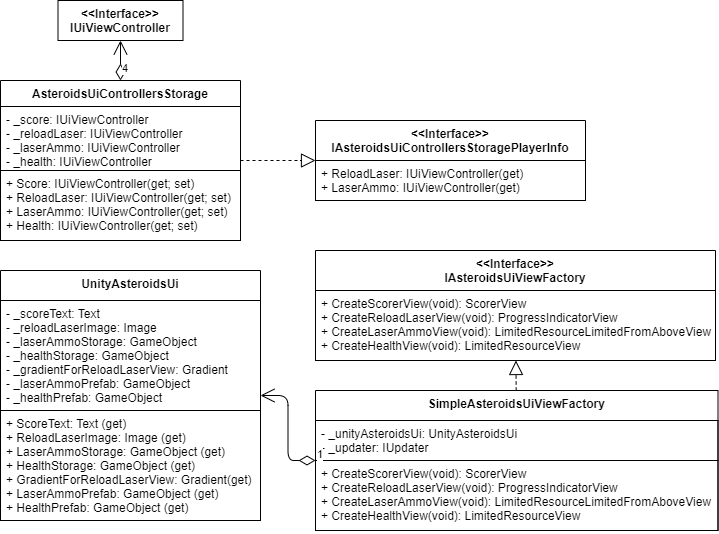

The diagram above was exported from draw.io. Its source (the exported page's mxGraphModel, read from the mxfile embedded in the PNG):
<mxGraphModel dx="2740" dy="-2661" grid="1" gridSize="10" guides="1" tooltips="1" connect="1" arrows="1" fold="1" page="1" pageScale="1" pageWidth="827" pageHeight="1169" math="0" shadow="0">
  <root>
    <mxCell id="Cs5bzY-8KmwbdELHEBjX-0" />
    <mxCell id="Cs5bzY-8KmwbdELHEBjX-1" parent="Cs5bzY-8KmwbdELHEBjX-0" />
    <mxCell id="IDGsUFi3HxP85jU14cTr-6" value="&lt;&lt;Interface&gt;&gt;&#10;IAsteroidsUiViewFactory" style="swimlane;fontStyle=1;align=center;verticalAlign=top;childLayout=stackLayout;horizontal=1;startSize=40;horizontalStack=0;resizeParent=1;resizeParentMax=0;resizeLast=0;collapsible=1;marginBottom=0;spacing=2;" parent="Cs5bzY-8KmwbdELHEBjX-1" vertex="1">
      <mxGeometry x="-1320" y="3770" width="400" height="110" as="geometry">
        <mxRectangle x="267.5" y="180" width="70" height="26" as="alternateBounds" />
      </mxGeometry>
    </mxCell>
    <mxCell id="IDGsUFi3HxP85jU14cTr-7" value="+ CreateScorerView(void): ScorerView&#10;+ CreateReloadLaserView(void): ProgressIndicatorView&#10;+ CreateLaserAmmoView(void): LimitedResourceLimitedFromAboveView&#10;+ CreateHealthView(void): LimitedResourceView" style="text;fillColor=none;align=left;verticalAlign=top;spacingLeft=4;spacingRight=4;overflow=hidden;rotatable=0;points=[[0,0.5],[1,0.5]];portConstraint=eastwest;strokeColor=#000000;" parent="IDGsUFi3HxP85jU14cTr-6" vertex="1">
      <mxGeometry y="40" width="400" height="70" as="geometry" />
    </mxCell>
    <mxCell id="IDGsUFi3HxP85jU14cTr-8" value="SimpleAsteroidsUiViewFactory" style="swimlane;fontStyle=1;align=center;verticalAlign=top;childLayout=stackLayout;horizontal=1;startSize=30;horizontalStack=0;resizeParent=1;resizeParentMax=0;resizeLast=0;collapsible=1;marginBottom=0;spacing=2;" parent="Cs5bzY-8KmwbdELHEBjX-1" vertex="1">
      <mxGeometry x="-1320" y="3910" width="402.5" height="140" as="geometry">
        <mxRectangle x="267.5" y="180" width="70" height="26" as="alternateBounds" />
      </mxGeometry>
    </mxCell>
    <mxCell id="IDGsUFi3HxP85jU14cTr-9" value="- _unityAsteroidsUi: UnityAsteroidsUi&#10;- _updater: IUpdater" style="text;fillColor=none;align=left;verticalAlign=top;spacingLeft=4;spacingRight=4;overflow=hidden;rotatable=0;points=[[0,0.5],[1,0.5]];portConstraint=eastwest;strokeColor=#000000;" parent="IDGsUFi3HxP85jU14cTr-8" vertex="1">
      <mxGeometry y="30" width="402.5" height="40" as="geometry" />
    </mxCell>
    <mxCell id="IDGsUFi3HxP85jU14cTr-10" value="+ CreateScorerView(void): ScorerView&#10;+ CreateReloadLaserView(void): ProgressIndicatorView&#10;+ CreateLaserAmmoView(void): LimitedResourceLimitedFromAboveView&#10;+ CreateHealthView(void): LimitedResourceView" style="text;fillColor=none;align=left;verticalAlign=top;spacingLeft=4;spacingRight=4;overflow=hidden;rotatable=0;points=[[0,0.5],[1,0.5]];portConstraint=eastwest;strokeColor=#000000;" parent="IDGsUFi3HxP85jU14cTr-8" vertex="1">
      <mxGeometry y="70" width="402.5" height="70" as="geometry" />
    </mxCell>
    <mxCell id="IDGsUFi3HxP85jU14cTr-0" value="UnityAsteroidsUi" style="swimlane;fontStyle=1;align=center;verticalAlign=top;childLayout=stackLayout;horizontal=1;startSize=30;horizontalStack=0;resizeParent=1;resizeParentMax=0;resizeLast=0;collapsible=1;marginBottom=0;spacing=2;" parent="Cs5bzY-8KmwbdELHEBjX-1" vertex="1">
      <mxGeometry x="-1635" y="3790" width="260" height="250" as="geometry">
        <mxRectangle x="267.5" y="180" width="70" height="26" as="alternateBounds" />
      </mxGeometry>
    </mxCell>
    <mxCell id="IDGsUFi3HxP85jU14cTr-1" value="- _scoreText: Text&#10;- _reloadLaserImage: Image&#10;- _laserAmmoStorage: GameObject&#10;- _healthStorage: GameObject&#10;- _gradientForReloadLaserView: Gradient&#10;- _laserAmmoPrefab: GameObject&#10;- _healthPrefab: GameObject" style="text;fillColor=none;align=left;verticalAlign=top;spacingLeft=4;spacingRight=4;overflow=hidden;rotatable=0;points=[[0,0.5],[1,0.5]];portConstraint=eastwest;strokeColor=#000000;" parent="IDGsUFi3HxP85jU14cTr-0" vertex="1">
      <mxGeometry y="30" width="260" height="110" as="geometry" />
    </mxCell>
    <mxCell id="IDGsUFi3HxP85jU14cTr-2" value="+ ScoreText: Text (get)&#10;+ ReloadLaserImage: Image (get)&#10;+ LaserAmmoStorage: GameObject (get)&#10;+ HealthStorage: GameObject (get)&#10;+ GradientForReloadLaserView: Gradient(get)&#10;+ LaserAmmoPrefab: GameObject (get)&#10;+ HealthPrefab: GameObject (get)" style="text;fillColor=none;align=left;verticalAlign=top;spacingLeft=4;spacingRight=4;overflow=hidden;rotatable=0;points=[[0,0.5],[1,0.5]];portConstraint=eastwest;strokeColor=#000000;" parent="IDGsUFi3HxP85jU14cTr-0" vertex="1">
      <mxGeometry y="140" width="260" height="110" as="geometry" />
    </mxCell>
    <mxCell id="IDGsUFi3HxP85jU14cTr-11" value="&lt;&lt;Interface&gt;&gt;&#10;IAsteroidsUiControllersStoragePlayerInfo" style="swimlane;fontStyle=1;align=center;verticalAlign=top;childLayout=stackLayout;horizontal=1;startSize=40;horizontalStack=0;resizeParent=1;resizeParentMax=0;resizeLast=0;collapsible=1;marginBottom=0;spacing=2;" parent="Cs5bzY-8KmwbdELHEBjX-1" vertex="1">
      <mxGeometry x="-1320" y="3640" width="270" height="80" as="geometry">
        <mxRectangle x="267.5" y="180" width="70" height="26" as="alternateBounds" />
      </mxGeometry>
    </mxCell>
    <mxCell id="IDGsUFi3HxP85jU14cTr-12" value="+ ReloadLaser: IUiViewController(get)&#10;+ LaserAmmo: IUiViewController(get)" style="text;fillColor=none;align=left;verticalAlign=top;spacingLeft=4;spacingRight=4;overflow=hidden;rotatable=0;points=[[0,0.5],[1,0.5]];portConstraint=eastwest;strokeColor=#000000;" parent="IDGsUFi3HxP85jU14cTr-11" vertex="1">
      <mxGeometry y="40" width="270" height="40" as="geometry" />
    </mxCell>
    <mxCell id="IDGsUFi3HxP85jU14cTr-3" value="AsteroidsUiControllersStorage" style="swimlane;fontStyle=1;align=center;verticalAlign=top;childLayout=stackLayout;horizontal=1;startSize=26;horizontalStack=0;resizeParent=1;resizeParentMax=0;resizeLast=0;collapsible=1;marginBottom=0;spacing=2;" parent="Cs5bzY-8KmwbdELHEBjX-1" vertex="1">
      <mxGeometry x="-1635" y="3600" width="240" height="160" as="geometry">
        <mxRectangle x="267.5" y="180" width="70" height="26" as="alternateBounds" />
      </mxGeometry>
    </mxCell>
    <mxCell id="IDGsUFi3HxP85jU14cTr-4" value="- _score: IUiViewController&#10;- _reloadLaser: IUiViewController&#10;- _laserAmmo: IUiViewController&#10;- _health: IUiViewController" style="text;fillColor=none;align=left;verticalAlign=top;spacingLeft=4;spacingRight=4;overflow=hidden;rotatable=0;points=[[0,0.5],[1,0.5]];portConstraint=eastwest;strokeColor=#000000;" parent="IDGsUFi3HxP85jU14cTr-3" vertex="1">
      <mxGeometry y="26" width="240" height="64" as="geometry" />
    </mxCell>
    <mxCell id="IDGsUFi3HxP85jU14cTr-5" value="+ Score: IUiViewController(get; set)&#10;+ ReloadLaser: IUiViewController(get; set)&#10;+ LaserAmmo: IUiViewController(get; set)&#10;+ Health: IUiViewController(get; set)" style="text;fillColor=none;align=left;verticalAlign=top;spacingLeft=4;spacingRight=4;overflow=hidden;rotatable=0;points=[[0,0.5],[1,0.5]];portConstraint=eastwest;strokeColor=#000000;" parent="IDGsUFi3HxP85jU14cTr-3" vertex="1">
      <mxGeometry y="90" width="240" height="70" as="geometry" />
    </mxCell>
    <mxCell id="3MsCs5NbTRnIvIEBB5mv-0" value="&lt;&lt;Interface&gt;&gt;&#10;IUiViewController" style="swimlane;fontStyle=1;align=center;verticalAlign=top;childLayout=stackLayout;horizontal=1;startSize=40;horizontalStack=0;resizeParent=1;resizeParentMax=0;resizeLast=0;collapsible=1;marginBottom=0;spacing=2;" parent="Cs5bzY-8KmwbdELHEBjX-1" vertex="1" collapsed="1">
      <mxGeometry x="-1577.5" y="3520" width="125" height="40" as="geometry">
        <mxRectangle x="-1615" y="3240" width="220" height="70" as="alternateBounds" />
      </mxGeometry>
    </mxCell>
    <mxCell id="3MsCs5NbTRnIvIEBB5mv-1" value="+ UpdateView(void): void" style="text;fillColor=none;align=left;verticalAlign=top;spacingLeft=4;spacingRight=4;overflow=hidden;rotatable=0;points=[[0,0.5],[1,0.5]];portConstraint=eastwest;strokeColor=#000000;" parent="3MsCs5NbTRnIvIEBB5mv-0" vertex="1">
      <mxGeometry y="40" width="125" height="30" as="geometry" />
    </mxCell>
    <mxCell id="IDGsUFi3HxP85jU14cTr-13" value="1" style="endArrow=open;html=1;endSize=12;startArrow=diamondThin;startSize=14;startFill=0;edgeStyle=orthogonalEdgeStyle;align=left;verticalAlign=bottom;" parent="Cs5bzY-8KmwbdELHEBjX-1" source="IDGsUFi3HxP85jU14cTr-8" target="IDGsUFi3HxP85jU14cTr-0" edge="1">
      <mxGeometry x="-1" y="3" relative="1" as="geometry">
        <mxPoint x="-1265" y="3840" as="sourcePoint" />
        <mxPoint x="-1105" y="3840" as="targetPoint" />
      </mxGeometry>
    </mxCell>
    <mxCell id="IDGsUFi3HxP85jU14cTr-14" value="" style="endArrow=block;dashed=1;endFill=0;endSize=12;html=1;" parent="Cs5bzY-8KmwbdELHEBjX-1" source="IDGsUFi3HxP85jU14cTr-8" target="IDGsUFi3HxP85jU14cTr-6" edge="1">
      <mxGeometry width="160" relative="1" as="geometry">
        <mxPoint x="-1317.5" y="3850" as="sourcePoint" />
        <mxPoint x="-1157.5" y="3850" as="targetPoint" />
      </mxGeometry>
    </mxCell>
    <mxCell id="IDGsUFi3HxP85jU14cTr-15" value="" style="endArrow=block;dashed=1;endFill=0;endSize=12;html=1;" parent="Cs5bzY-8KmwbdELHEBjX-1" source="IDGsUFi3HxP85jU14cTr-3" target="IDGsUFi3HxP85jU14cTr-11" edge="1">
      <mxGeometry width="160" relative="1" as="geometry">
        <mxPoint x="-1190" y="3640" as="sourcePoint" />
        <mxPoint x="-1030" y="3640" as="targetPoint" />
      </mxGeometry>
    </mxCell>
    <mxCell id="3MsCs5NbTRnIvIEBB5mv-3" value="4" style="endArrow=open;html=1;endSize=12;startArrow=diamondThin;startSize=14;startFill=0;edgeStyle=orthogonalEdgeStyle;align=left;verticalAlign=bottom;" parent="Cs5bzY-8KmwbdELHEBjX-1" source="IDGsUFi3HxP85jU14cTr-3" target="3MsCs5NbTRnIvIEBB5mv-0" edge="1">
      <mxGeometry x="-0.875" relative="1" as="geometry">
        <mxPoint x="-1330" y="3580" as="sourcePoint" />
        <mxPoint x="-1430" y="3430" as="targetPoint" />
        <mxPoint as="offset" />
      </mxGeometry>
    </mxCell>
  </root>
</mxGraphModel>